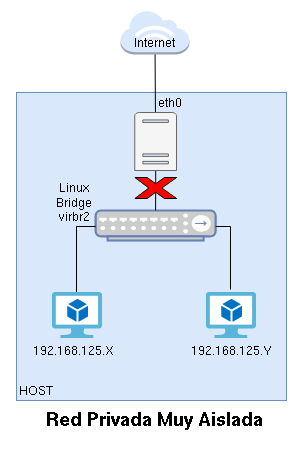

The diagram above was exported from draw.io. Its source (the exported page's mxGraphModel, read from the mxfile embedded in the PNG):
<mxGraphModel dx="1422" dy="760" grid="1" gridSize="10" guides="1" tooltips="1" connect="1" arrows="1" fold="1" page="1" pageScale="1" pageWidth="827" pageHeight="1169" math="0" shadow="0">
  <root>
    <mxCell id="0" />
    <mxCell id="1" parent="0" />
    <mxCell id="ECoGbR0762pp9iFnCjb--15" value="" style="rounded=0;whiteSpace=wrap;html=1;fontSize=18;fillColor=#dae8fc;strokeColor=#6c8ebf;" parent="1" vertex="1">
      <mxGeometry x="310" y="362" width="270" height="308" as="geometry" />
    </mxCell>
    <mxCell id="ECoGbR0762pp9iFnCjb--5" value="" style="outlineConnect=0;dashed=0;verticalLabelPosition=bottom;verticalAlign=top;align=center;html=1;shape=mxgraph.aws3.internet_3;fillColor=#dae8fc;strokeColor=#6c8ebf;" parent="1" vertex="1">
      <mxGeometry x="414" y="280" width="68.88" height="44" as="geometry" />
    </mxCell>
    <mxCell id="_etOdeRrxOBRMlxFL1JE-7" value="" style="fontColor=#0066CC;verticalAlign=top;verticalLabelPosition=bottom;labelPosition=center;align=center;html=1;outlineConnect=0;fillColor=#CCCCCC;strokeColor=#6881B3;gradientColor=none;gradientDirection=north;strokeWidth=2;shape=mxgraph.networks.hub;" parent="1" vertex="1">
      <mxGeometry x="389.13" y="480" width="120" height="30" as="geometry" />
    </mxCell>
    <mxCell id="_etOdeRrxOBRMlxFL1JE-13" value="" style="edgeStyle=none;rounded=0;orthogonalLoop=1;jettySize=auto;html=1;endArrow=none;endFill=0;startArrow=none;" parent="1" source="ECoGbR0762pp9iFnCjb--5" target="ECoGbR0762pp9iFnCjb--2" edge="1">
      <mxGeometry relative="1" as="geometry">
        <mxPoint x="450" y="270" as="sourcePoint" />
        <mxPoint x="450" y="370" as="targetPoint" />
      </mxGeometry>
    </mxCell>
    <mxCell id="_etOdeRrxOBRMlxFL1JE-18" value="HOST" style="text;html=1;resizable=0;autosize=1;align=center;verticalAlign=middle;points=[];fillColor=none;strokeColor=none;rounded=0;" parent="1" vertex="1">
      <mxGeometry x="304" y="650" width="50" height="20" as="geometry" />
    </mxCell>
    <mxCell id="_etOdeRrxOBRMlxFL1JE-19" value="Internet" style="text;html=1;resizable=0;autosize=1;align=center;verticalAlign=middle;points=[];fillColor=none;strokeColor=none;rounded=0;" parent="1" vertex="1">
      <mxGeometry x="418.25" y="302" width="60" height="20" as="geometry" />
    </mxCell>
    <mxCell id="-73Oau5m9B-L7gfSsbPc-15" value="" style="edgeStyle=orthogonalEdgeStyle;rounded=0;orthogonalLoop=1;jettySize=auto;html=1;endArrow=none;endFill=0;" parent="1" source="-73Oau5m9B-L7gfSsbPc-9" target="_etOdeRrxOBRMlxFL1JE-7" edge="1">
      <mxGeometry relative="1" as="geometry">
        <mxPoint x="414" y="489" as="targetPoint" />
        <Array as="points">
          <mxPoint x="370" y="496" />
        </Array>
      </mxGeometry>
    </mxCell>
    <mxCell id="-73Oau5m9B-L7gfSsbPc-9" value="" style="sketch=0;aspect=fixed;html=1;points=[];align=center;image;fontSize=12;image=img/lib/mscae/Virtual_Machine_2.svg;" parent="1" vertex="1">
      <mxGeometry x="346" y="562" width="50" height="46" as="geometry" />
    </mxCell>
    <mxCell id="-73Oau5m9B-L7gfSsbPc-17" value="" style="edgeStyle=orthogonalEdgeStyle;rounded=0;orthogonalLoop=1;jettySize=auto;html=1;endArrow=none;endFill=0;exitX=0.48;exitY=-0.065;exitDx=0;exitDy=0;exitPerimeter=0;" parent="1" source="-73Oau5m9B-L7gfSsbPc-10" target="_etOdeRrxOBRMlxFL1JE-7" edge="1">
      <mxGeometry relative="1" as="geometry">
        <mxPoint x="485" y="489" as="targetPoint" />
        <Array as="points">
          <mxPoint x="524" y="496" />
          <mxPoint x="460" y="496" />
        </Array>
      </mxGeometry>
    </mxCell>
    <mxCell id="-73Oau5m9B-L7gfSsbPc-10" value="" style="sketch=0;aspect=fixed;html=1;points=[];align=center;image;fontSize=12;image=img/lib/mscae/Virtual_Machine_2.svg;" parent="1" vertex="1">
      <mxGeometry x="500" y="562" width="50" height="46" as="geometry" />
    </mxCell>
    <mxCell id="-73Oau5m9B-L7gfSsbPc-21" value="&lt;div&gt;Linux&lt;/div&gt;&lt;div&gt;Bridge&lt;br&gt;&lt;/div&gt;&lt;div&gt;virbr2&lt;/div&gt;" style="text;html=1;resizable=0;autosize=1;align=center;verticalAlign=middle;points=[];fillColor=none;strokeColor=none;rounded=0;" parent="1" vertex="1">
      <mxGeometry x="342" y="447" width="50" height="50" as="geometry" />
    </mxCell>
    <mxCell id="ECoGbR0762pp9iFnCjb--1" value="192.168.125.Y" style="text;html=1;resizable=0;autosize=1;align=center;verticalAlign=middle;points=[];fillColor=none;strokeColor=none;rounded=0;" parent="1" vertex="1">
      <mxGeometry x="475" y="610" width="100" height="20" as="geometry" />
    </mxCell>
    <mxCell id="ECoGbR0762pp9iFnCjb--3" value="" style="edgeStyle=orthogonalEdgeStyle;rounded=0;orthogonalLoop=1;jettySize=auto;html=1;endArrow=none;endFill=0;" parent="1" source="ECoGbR0762pp9iFnCjb--2" target="_etOdeRrxOBRMlxFL1JE-7" edge="1">
      <mxGeometry relative="1" as="geometry" />
    </mxCell>
    <mxCell id="ECoGbR0762pp9iFnCjb--2" value="" style="sketch=0;pointerEvents=1;shadow=0;dashed=0;html=1;strokeColor=#666666;labelPosition=center;verticalLabelPosition=bottom;verticalAlign=top;outlineConnect=0;align=center;shape=mxgraph.office.servers.physical_host;fillColor=#f5f5f5;fontColor=#333333;" parent="1" vertex="1">
      <mxGeometry x="428.25" y="382" width="41.75" height="58" as="geometry" />
    </mxCell>
    <mxCell id="ECoGbR0762pp9iFnCjb--9" value="192.168.125.X" style="text;html=1;resizable=0;autosize=1;align=center;verticalAlign=middle;points=[];fillColor=none;strokeColor=none;rounded=0;" parent="1" vertex="1">
      <mxGeometry x="317" y="610" width="100" height="20" as="geometry" />
    </mxCell>
    <mxCell id="ECoGbR0762pp9iFnCjb--10" value="&lt;h2&gt;&lt;font size=&quot;1&quot;&gt;&lt;b style=&quot;font-size: 18px&quot;&gt;Red Privada Muy Aislada&lt;/b&gt;&lt;/font&gt;&lt;/h2&gt;" style="text;html=1;resizable=0;autosize=1;align=center;verticalAlign=middle;points=[];fillColor=none;strokeColor=none;rounded=0;" parent="1" vertex="1">
      <mxGeometry x="333.25" y="665" width="230" height="50" as="geometry" />
    </mxCell>
    <mxCell id="ECoGbR0762pp9iFnCjb--13" value="eth0" style="text;html=1;resizable=0;autosize=1;align=center;verticalAlign=middle;points=[];fillColor=none;strokeColor=none;rounded=0;" parent="1" vertex="1">
      <mxGeometry x="442.88" y="362" width="40" height="20" as="geometry" />
    </mxCell>
    <mxCell id="XEwdg-MOARCuwx5elsem-10" value="" style="verticalLabelPosition=bottom;verticalAlign=top;html=1;shape=mxgraph.basic.x;fontColor=#FFCCCC;fillColor=#FF0000;" vertex="1" parent="1">
      <mxGeometry x="428.38" y="447" width="41.75" height="21" as="geometry" />
    </mxCell>
  </root>
</mxGraphModel>